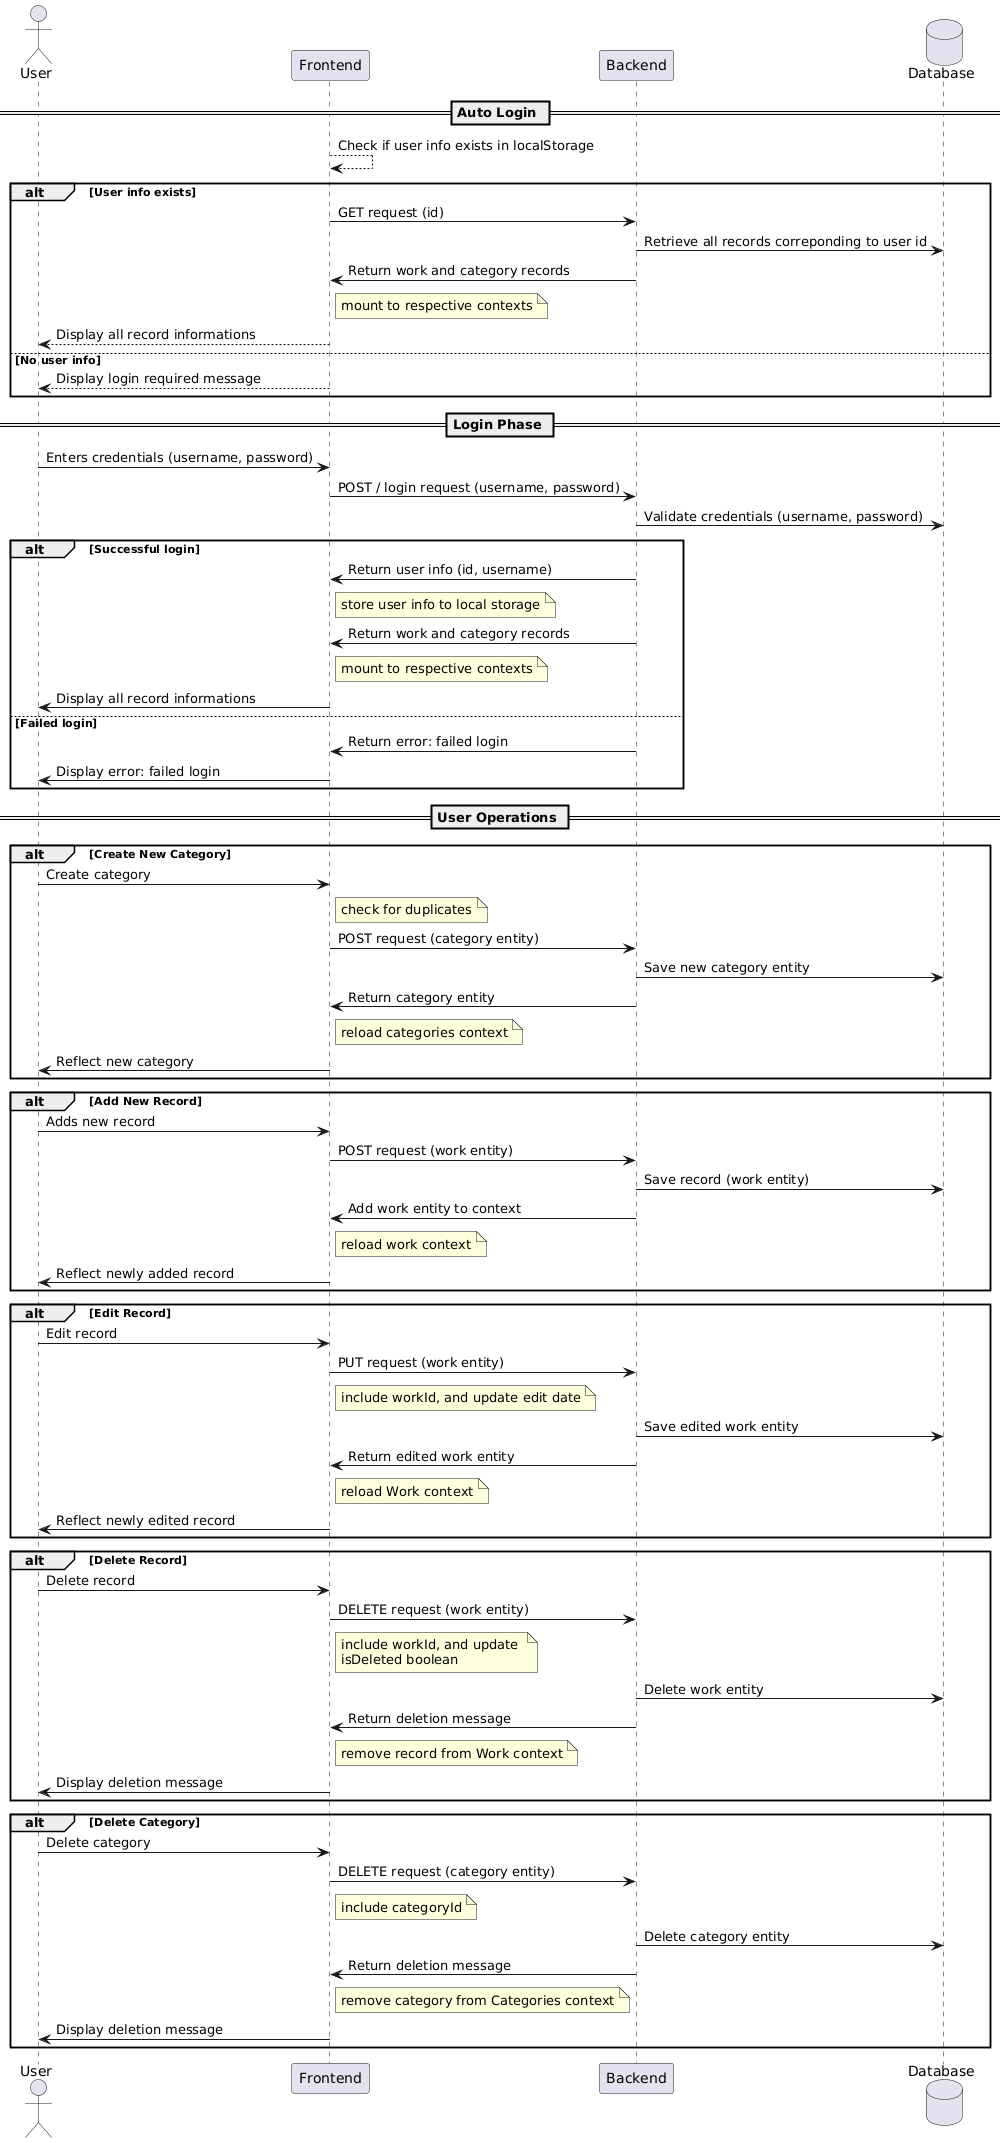

The diagram above was rendered by PlantUML. Its source (embedded in the PNG):
@startuml
actor User as user
participant Frontend as fe
participant Backend as be
database Database as db

== Auto Login ==
fe --> fe: Check if user info exists in localStorage

alt User info exists
    fe -> be: GET request (id)
    be -> db: Retrieve all records correponding to user id
    be -> fe: Return work and category records
    
    note right fe
        mount to respective contexts
    end note
    
    fe --> user: Display all record informations
else No user info
    fe --> user: Display login required message
end

== Login Phase ==
user -> fe: Enters credentials (username, password)
fe -> be: POST / login request (username, password)
be -> db: Validate credentials (username, password)

alt Successful login
    be -> fe: Return user info (id, username)
    
    note right fe
        store user info to local storage
    end note
    
    be -> fe: Return work and category records
    
    note right fe
        mount to respective contexts
    end note
    
    fe -> user: Display all record informations

else Failed login
    be -> fe: Return error: failed login
    fe -> user: Display error: failed login
end

== User Operations ==
alt Create New Category 
    user -> fe: Create category
    
    note right fe
        check for duplicates
    end note
    
    fe -> be: POST request (category entity)
    be -> db: Save new category entity
    be -> fe: Return category entity
    
    note right fe
        reload categories context
    end note
    
    fe -> user: Reflect new category
end

alt Add New Record
    user -> fe: Adds new record
    fe -> be: POST request (work entity)
    be -> db: Save record (work entity)
    be -> fe: Add work entity to context
    
    note right fe
        reload work context
    end note
    
    fe -> user: Reflect newly added record
end

alt Edit Record
    user -> fe: Edit record
    fe -> be: PUT request (work entity)
    
    note right fe
        include workId, and update edit date
    end note
    
    be -> db: Save edited work entity
    be -> fe: Return edited work entity
    
    note right fe
        reload Work context
    end note
    
    fe -> user: Reflect newly edited record
end

alt Delete Record
    user -> fe: Delete record
    fe -> be: DELETE request (work entity)
    
    note right fe
        include workId, and update 
        isDeleted boolean
    end note
    
    be -> db: Delete work entity
    be -> fe: Return deletion message
    
    note right fe
        remove record from Work context
    end note
    
    fe -> user: Display deletion message
end

alt Delete Category
    user -> fe: Delete category
    fe -> be: DELETE request (category entity)
    
    note right fe
        include categoryId
    end note
    
    be -> db: Delete category entity
    be -> fe: Return deletion message
    
    note right fe
        remove category from Categories context
    end note
    
    fe -> user: Display deletion message
end
@enduml